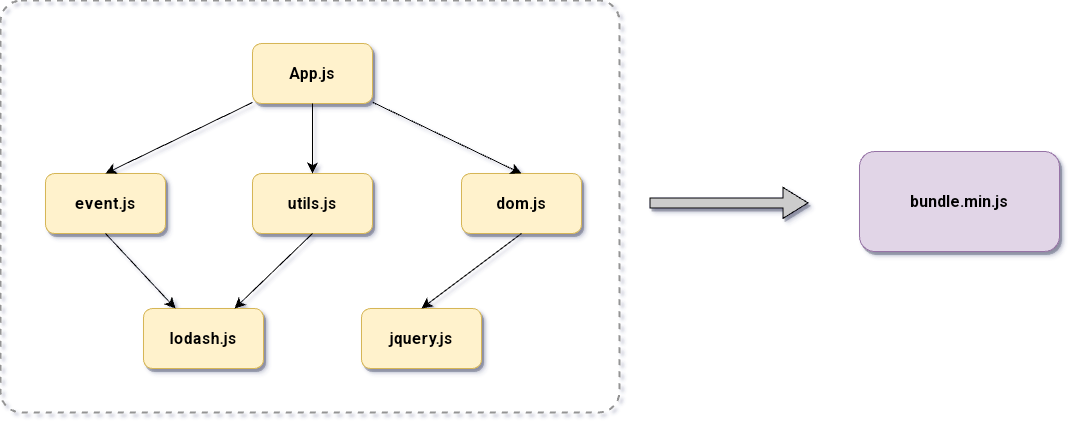

The diagram above was exported from draw.io. Its source (the exported page's mxGraphModel, read from the mxfile embedded in the PNG):
<mxGraphModel dx="2333" dy="1673" grid="0" gridSize="10" guides="1" tooltips="1" connect="1" arrows="1" fold="1" page="0" pageScale="1" pageWidth="827" pageHeight="1169" math="0" shadow="0">
  <root>
    <mxCell id="0" />
    <mxCell id="1" parent="0" />
    <mxCell id="zYnp8BygTqyG6eG3oUr6-1" value="event.js" style="rounded=1;whiteSpace=wrap;html=1;fontSize=16;fillColor=#fff2cc;strokeColor=#d6b656;shadow=1;fontStyle=1" vertex="1" parent="1">
      <mxGeometry x="-808" y="-228" width="120" height="60" as="geometry" />
    </mxCell>
    <mxCell id="zYnp8BygTqyG6eG3oUr6-11" style="edgeStyle=none;curved=1;rounded=0;orthogonalLoop=1;jettySize=auto;html=1;entryX=0.5;entryY=0;entryDx=0;entryDy=0;fontSize=12;startSize=8;endSize=8;" edge="1" parent="1" source="zYnp8BygTqyG6eG3oUr6-2" target="zYnp8BygTqyG6eG3oUr6-1">
      <mxGeometry relative="1" as="geometry" />
    </mxCell>
    <mxCell id="zYnp8BygTqyG6eG3oUr6-2" value="App.js" style="rounded=1;whiteSpace=wrap;html=1;fontSize=16;fillColor=#fff2cc;strokeColor=#d6b656;shadow=1;fontStyle=1" vertex="1" parent="1">
      <mxGeometry x="-601" y="-358" width="120" height="60" as="geometry" />
    </mxCell>
    <mxCell id="zYnp8BygTqyG6eG3oUr6-3" value="utils.js" style="rounded=1;whiteSpace=wrap;html=1;fontSize=16;fillColor=#fff2cc;strokeColor=#d6b656;shadow=1;fontStyle=1" vertex="1" parent="1">
      <mxGeometry x="-601" y="-228" width="120" height="60" as="geometry" />
    </mxCell>
    <mxCell id="zYnp8BygTqyG6eG3oUr6-4" value="dom.js" style="rounded=1;whiteSpace=wrap;html=1;fontSize=16;fillColor=#fff2cc;strokeColor=#d6b656;shadow=1;fontStyle=1" vertex="1" parent="1">
      <mxGeometry x="-392" y="-228" width="120" height="60" as="geometry" />
    </mxCell>
    <mxCell id="zYnp8BygTqyG6eG3oUr6-5" value="lodash.js" style="rounded=1;whiteSpace=wrap;html=1;fontSize=16;fillColor=#fff2cc;strokeColor=#d6b656;shadow=1;fontStyle=1" vertex="1" parent="1">
      <mxGeometry x="-710" y="-93" width="120" height="60" as="geometry" />
    </mxCell>
    <mxCell id="zYnp8BygTqyG6eG3oUr6-6" value="jquery.js" style="rounded=1;whiteSpace=wrap;html=1;fontSize=16;fillColor=#fff2cc;strokeColor=#d6b656;shadow=1;fontStyle=1" vertex="1" parent="1">
      <mxGeometry x="-492" y="-93" width="120" height="60" as="geometry" />
    </mxCell>
    <mxCell id="zYnp8BygTqyG6eG3oUr6-12" style="edgeStyle=none;curved=1;rounded=0;orthogonalLoop=1;jettySize=auto;html=1;exitX=0.5;exitY=1;exitDx=0;exitDy=0;entryX=0.5;entryY=0;entryDx=0;entryDy=0;fontSize=12;startSize=8;endSize=8;" edge="1" parent="1" source="zYnp8BygTqyG6eG3oUr6-2" target="zYnp8BygTqyG6eG3oUr6-3">
      <mxGeometry relative="1" as="geometry">
        <mxPoint x="-531" y="-288" as="sourcePoint" />
        <mxPoint x="-738" y="-218" as="targetPoint" />
      </mxGeometry>
    </mxCell>
    <mxCell id="zYnp8BygTqyG6eG3oUr6-13" style="edgeStyle=none;curved=1;rounded=0;orthogonalLoop=1;jettySize=auto;html=1;entryX=0.5;entryY=0;entryDx=0;entryDy=0;fontSize=12;startSize=8;endSize=8;" edge="1" parent="1" source="zYnp8BygTqyG6eG3oUr6-2" target="zYnp8BygTqyG6eG3oUr6-4">
      <mxGeometry relative="1" as="geometry">
        <mxPoint x="-546" y="-301" as="sourcePoint" />
        <mxPoint x="-531" y="-218" as="targetPoint" />
      </mxGeometry>
    </mxCell>
    <mxCell id="zYnp8BygTqyG6eG3oUr6-14" style="edgeStyle=none;curved=1;rounded=0;orthogonalLoop=1;jettySize=auto;html=1;fontSize=12;startSize=8;endSize=8;exitX=0.5;exitY=1;exitDx=0;exitDy=0;" edge="1" parent="1" source="zYnp8BygTqyG6eG3oUr6-1" target="zYnp8BygTqyG6eG3oUr6-5">
      <mxGeometry relative="1" as="geometry">
        <mxPoint x="-531" y="-288" as="sourcePoint" />
        <mxPoint x="-531" y="-218" as="targetPoint" />
      </mxGeometry>
    </mxCell>
    <mxCell id="zYnp8BygTqyG6eG3oUr6-15" style="edgeStyle=none;curved=1;rounded=0;orthogonalLoop=1;jettySize=auto;html=1;fontSize=12;startSize=8;endSize=8;exitX=0.5;exitY=1;exitDx=0;exitDy=0;" edge="1" parent="1" source="zYnp8BygTqyG6eG3oUr6-3" target="zYnp8BygTqyG6eG3oUr6-5">
      <mxGeometry relative="1" as="geometry">
        <mxPoint x="-716" y="-158" as="sourcePoint" />
        <mxPoint x="-662" y="-83" as="targetPoint" />
      </mxGeometry>
    </mxCell>
    <mxCell id="zYnp8BygTqyG6eG3oUr6-16" style="edgeStyle=none;curved=1;rounded=0;orthogonalLoop=1;jettySize=auto;html=1;fontSize=12;startSize=8;endSize=8;exitX=0.5;exitY=1;exitDx=0;exitDy=0;entryX=0.5;entryY=0;entryDx=0;entryDy=0;" edge="1" parent="1" source="zYnp8BygTqyG6eG3oUr6-4" target="zYnp8BygTqyG6eG3oUr6-6">
      <mxGeometry relative="1" as="geometry">
        <mxPoint x="-531" y="-158" as="sourcePoint" />
        <mxPoint x="-609" y="-83" as="targetPoint" />
      </mxGeometry>
    </mxCell>
    <mxCell id="zYnp8BygTqyG6eG3oUr6-17" value="bundle.min.js" style="rounded=1;whiteSpace=wrap;html=1;fontSize=16;fillColor=#e1d5e7;strokeColor=#9673a6;shadow=1;fontStyle=1" vertex="1" parent="1">
      <mxGeometry x="6" y="-250" width="200" height="100" as="geometry" />
    </mxCell>
    <mxCell id="zYnp8BygTqyG6eG3oUr6-18" style="edgeStyle=none;curved=1;rounded=0;orthogonalLoop=1;jettySize=auto;html=1;entryX=0.363;entryY=0.006;entryDx=0;entryDy=0;entryPerimeter=0;fontSize=12;startSize=8;endSize=8;" edge="1" parent="1" source="zYnp8BygTqyG6eG3oUr6-17" target="zYnp8BygTqyG6eG3oUr6-17">
      <mxGeometry relative="1" as="geometry" />
    </mxCell>
    <mxCell id="zYnp8BygTqyG6eG3oUr6-19" value="" style="shape=flexArrow;endArrow=classic;html=1;rounded=0;fontSize=12;startSize=8;endSize=8;curved=1;fillColor=#CCCCCC;shadow=1;" edge="1" parent="1">
      <mxGeometry width="50" height="50" relative="1" as="geometry">
        <mxPoint x="-204" y="-198.59" as="sourcePoint" />
        <mxPoint x="-45" y="-198.59" as="targetPoint" />
      </mxGeometry>
    </mxCell>
    <mxCell id="zYnp8BygTqyG6eG3oUr6-21" value="" style="rounded=1;whiteSpace=wrap;html=1;fontSize=16;fillColor=none;arcSize=5;strokeWidth=2;glass=0;dashed=1;strokeColor=#949494;" vertex="1" parent="1">
      <mxGeometry x="-853" y="-401" width="619" height="412" as="geometry" />
    </mxCell>
  </root>
</mxGraphModel>